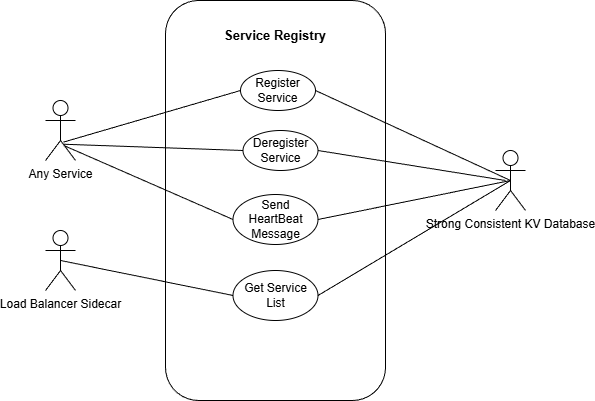

The diagram above was exported from draw.io. Its source (the exported page's mxGraphModel, read from the mxfile embedded in the PNG):
<mxGraphModel dx="1113" dy="794" grid="1" gridSize="10" guides="1" tooltips="1" connect="1" arrows="1" fold="1" page="1" pageScale="1" pageWidth="1169" pageHeight="827" math="0" shadow="0">
  <root>
    <mxCell id="0" />
    <mxCell id="1" parent="0" />
    <mxCell id="49rn4Erj4QuF3z1eh78f-1" parent="1" style="shape=umlActor;verticalLabelPosition=bottom;verticalAlign=top;html=1;" value="Any Service" vertex="1">
      <mxGeometry height="60" width="30" x="290" y="320" as="geometry" />
    </mxCell>
    <mxCell id="49rn4Erj4QuF3z1eh78f-2" parent="1" style="shape=umlActor;verticalLabelPosition=bottom;verticalAlign=top;html=1;" value="Load Balancer Sidecar&lt;div&gt;&lt;br&gt;&lt;/div&gt;" vertex="1">
      <mxGeometry height="60" width="30" x="290" y="450" as="geometry" />
    </mxCell>
    <mxCell id="49rn4Erj4QuF3z1eh78f-3" parent="1" style="rounded=1;whiteSpace=wrap;html=1;" value="" vertex="1">
      <mxGeometry height="400" width="220" x="410" y="220" as="geometry" />
    </mxCell>
    <mxCell id="49rn4Erj4QuF3z1eh78f-4" parent="1" style="ellipse;whiteSpace=wrap;html=1;" value="Register Service" vertex="1">
      <mxGeometry height="40" width="75" x="485" y="290" as="geometry" />
    </mxCell>
    <mxCell id="49rn4Erj4QuF3z1eh78f-5" parent="1" style="text;html=1;whiteSpace=wrap;strokeColor=none;fillColor=none;align=center;verticalAlign=middle;rounded=0;" value="&lt;b&gt;&lt;font style=&quot;font-size: 13px;&quot;&gt;Service Registry&lt;/font&gt;&lt;/b&gt;" vertex="1">
      <mxGeometry height="30" width="130" x="455" y="240" as="geometry" />
    </mxCell>
    <mxCell id="49rn4Erj4QuF3z1eh78f-6" parent="1" style="ellipse;whiteSpace=wrap;html=1;" value="Send HeartBeat Message" vertex="1">
      <mxGeometry height="50" width="85" x="477.5" y="414" as="geometry" />
    </mxCell>
    <mxCell id="49rn4Erj4QuF3z1eh78f-7" parent="1" style="ellipse;whiteSpace=wrap;html=1;" value="Get Service List" vertex="1">
      <mxGeometry height="50" width="85" x="477.5" y="490" as="geometry" />
    </mxCell>
    <mxCell id="49rn4Erj4QuF3z1eh78f-12" parent="1" style="ellipse;whiteSpace=wrap;html=1;" value="Deregister Service" vertex="1">
      <mxGeometry height="40" width="75" x="487.5" y="350" as="geometry" />
    </mxCell>
    <mxCell id="49rn4Erj4QuF3z1eh78f-13" edge="1" parent="1" source="49rn4Erj4QuF3z1eh78f-1" style="endArrow=none;html=1;rounded=0;entryX=0;entryY=0.5;entryDx=0;entryDy=0;exitX=0.595;exitY=0.694;exitDx=0;exitDy=0;exitPerimeter=0;" target="49rn4Erj4QuF3z1eh78f-4" value="">
      <mxGeometry height="50" relative="1" width="50" as="geometry">
        <mxPoint x="310" y="360" as="sourcePoint" />
        <mxPoint x="360" y="310" as="targetPoint" />
      </mxGeometry>
    </mxCell>
    <mxCell id="49rn4Erj4QuF3z1eh78f-14" edge="1" parent="1" source="49rn4Erj4QuF3z1eh78f-1" style="endArrow=none;html=1;rounded=0;entryX=0;entryY=0.5;entryDx=0;entryDy=0;exitX=0.619;exitY=0.729;exitDx=0;exitDy=0;exitPerimeter=0;" value="">
      <mxGeometry height="50" relative="1" width="50" as="geometry">
        <mxPoint x="312.5" y="420" as="sourcePoint" />
        <mxPoint x="487.5" y="370" as="targetPoint" />
      </mxGeometry>
    </mxCell>
    <mxCell id="49rn4Erj4QuF3z1eh78f-15" edge="1" parent="1" source="49rn4Erj4QuF3z1eh78f-2" style="endArrow=none;html=1;rounded=0;exitX=0.5;exitY=0.5;exitDx=0;exitDy=0;exitPerimeter=0;entryX=0;entryY=0.5;entryDx=0;entryDy=0;" target="49rn4Erj4QuF3z1eh78f-7" value="">
      <mxGeometry height="50" relative="1" width="50" as="geometry">
        <mxPoint x="330" y="560" as="sourcePoint" />
        <mxPoint x="490" y="510" as="targetPoint" />
      </mxGeometry>
    </mxCell>
    <mxCell id="49rn4Erj4QuF3z1eh78f-16" edge="1" parent="1" source="49rn4Erj4QuF3z1eh78f-1" style="endArrow=none;html=1;rounded=0;entryX=0;entryY=0.5;entryDx=0;entryDy=0;exitX=0.619;exitY=0.752;exitDx=0;exitDy=0;exitPerimeter=0;" target="49rn4Erj4QuF3z1eh78f-6" value="">
      <mxGeometry height="50" relative="1" width="50" as="geometry">
        <mxPoint x="150" y="450" as="sourcePoint" />
        <mxPoint x="325" y="400" as="targetPoint" />
      </mxGeometry>
    </mxCell>
    <mxCell id="49rn4Erj4QuF3z1eh78f-17" parent="1" style="shape=umlActor;verticalLabelPosition=bottom;verticalAlign=top;html=1;outlineConnect=0;" value="Strong Consistent KV Database" vertex="1">
      <mxGeometry height="60" width="30" x="740" y="370" as="geometry" />
    </mxCell>
    <mxCell id="49rn4Erj4QuF3z1eh78f-19" edge="1" parent="1" source="49rn4Erj4QuF3z1eh78f-6" style="endArrow=none;html=1;rounded=0;entryX=0.5;entryY=0.5;entryDx=0;entryDy=0;entryPerimeter=0;exitX=1;exitY=0.5;exitDx=0;exitDy=0;" target="49rn4Erj4QuF3z1eh78f-17" value="">
      <mxGeometry height="50" relative="1" width="50" as="geometry">
        <mxPoint x="640" y="413.63829787234044" as="sourcePoint" />
        <mxPoint x="765" y="403" as="targetPoint" />
      </mxGeometry>
    </mxCell>
    <mxCell id="49rn4Erj4QuF3z1eh78f-21" edge="1" parent="1" source="49rn4Erj4QuF3z1eh78f-4" style="endArrow=none;html=1;rounded=0;exitX=1;exitY=0.5;exitDx=0;exitDy=0;entryX=0.5;entryY=0.5;entryDx=0;entryDy=0;entryPerimeter=0;" target="49rn4Erj4QuF3z1eh78f-17" value="">
      <mxGeometry height="50" relative="1" width="50" as="geometry">
        <mxPoint x="960" y="700" as="sourcePoint" />
        <mxPoint x="1010" y="650" as="targetPoint" />
      </mxGeometry>
    </mxCell>
    <mxCell id="49rn4Erj4QuF3z1eh78f-22" edge="1" parent="1" source="49rn4Erj4QuF3z1eh78f-12" style="endArrow=none;html=1;rounded=0;exitX=1;exitY=0.5;exitDx=0;exitDy=0;" value="">
      <mxGeometry height="50" relative="1" width="50" as="geometry">
        <mxPoint x="650" y="399.41" as="sourcePoint" />
        <mxPoint x="750" y="400" as="targetPoint" />
      </mxGeometry>
    </mxCell>
    <mxCell id="49rn4Erj4QuF3z1eh78f-23" edge="1" parent="1" source="49rn4Erj4QuF3z1eh78f-7" style="endArrow=none;html=1;rounded=0;entryX=0.5;entryY=0.5;entryDx=0;entryDy=0;entryPerimeter=0;exitX=1;exitY=0.5;exitDx=0;exitDy=0;" target="49rn4Erj4QuF3z1eh78f-17" value="">
      <mxGeometry height="50" relative="1" width="50" as="geometry">
        <mxPoint x="680" y="450" as="sourcePoint" />
        <mxPoint x="730" y="400" as="targetPoint" />
      </mxGeometry>
    </mxCell>
  </root>
</mxGraphModel>